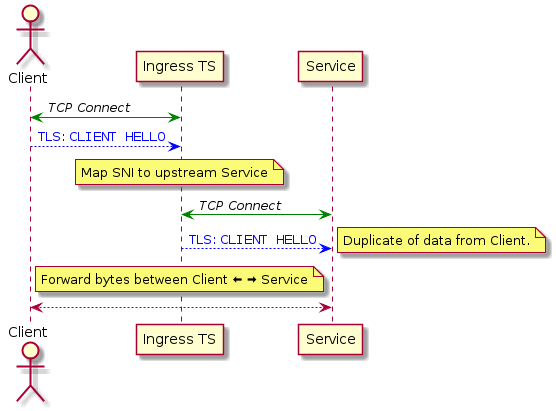

The diagram above was rendered by PlantUML. Its source (embedded in the PNG):
@startuml
actor Client
participant "Ingress TS" as Ingress
participant Service

Client <-[#green]> Ingress : //TCP Connect//
Client -[#blue]-> Ingress : <font color="blue">TLS: ""CLIENT HELLO""</font>
note over Ingress : Map SNI to upstream Service
Ingress <-[#green]> Service : //TCP Connect//
Ingress -[#blue]-> Service : <font color="blue">TLS: ""CLIENT HELLO""</font>
note right : Duplicate of data from Client.
note over Ingress : Forward bytes between Client <&arrow-thick-left> <&arrow-thick-right> Service
Client <--> Service

@enduml